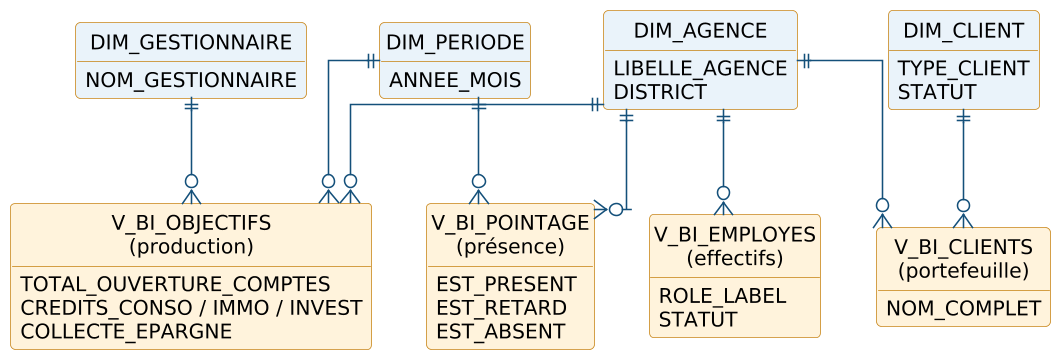

The diagram above was rendered by PlantUML. Its source (embedded in the PNG):
@startuml

skinparam dpi 150
skinparam shadowing false
skinparam DefaultFontName Arial
skinparam DefaultFontSize 13
skinparam ArrowColor #14507A
skinparam roundCorner 6

skinparam linetype ortho
skinparam class {
  BackgroundColor #FFF3DC
  BorderColor #C8861A
}
hide circle
hide methods
entity "DIM_AGENCE" as DA #EAF3FA {
  LIBELLE_AGENCE
  DISTRICT
}
entity "DIM_GESTIONNAIRE" as DG #EAF3FA {
  NOM_GESTIONNAIRE
}
entity "DIM_PERIODE" as DP #EAF3FA {
  ANNEE_MOIS
}
entity "DIM_CLIENT" as DCx #EAF3FA {
  TYPE_CLIENT
  STATUT
}
entity "V_BI_OBJECTIFS\n(production)" as F1 {
  TOTAL_OUVERTURE_COMPTES
  CREDITS_CONSO / IMMO / INVEST
  COLLECTE_EPARGNE
}
entity "V_BI_EMPLOYES\n(effectifs)" as F2 {
  ROLE_LABEL
  STATUT
}
entity "V_BI_CLIENTS\n(portefeuille)" as F3 {
  NOM_COMPLET
}
entity "V_BI_POINTAGE\n(présence)" as F4 {
  EST_PRESENT
  EST_RETARD
  EST_ABSENT
}
DA ||--o{ F1
DG ||--o{ F1
DP ||--o{ F1
DA ||--o{ F2
DA ||--o{ F3
DCx ||--o{ F3
DA ||--o{ F4
DP ||--o{ F4
@enduml